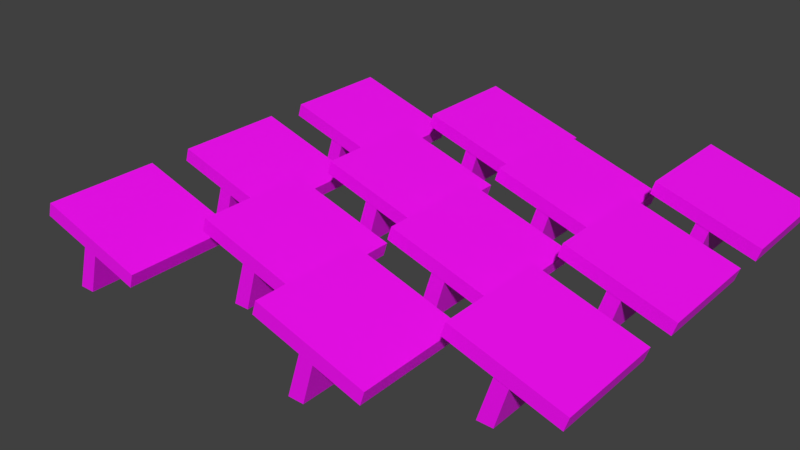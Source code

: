 # Source: solar_array.blend  (saved by Blender 2.81.16; exported with 4.5.12 LTS)
import bpy
from mathutils import Matrix  # noqa: F401  (used for matrix-valued properties, if any)

bpy.ops.wm.read_factory_settings(use_empty=True)
scene = bpy.context.scene
scene.name = 'Scene'

# ---- collections
col_collection_1 = bpy.data.collections.new('Collection 1'); scene.collection.children.link(col_collection_1)

# ---- images (referenced by path relative to the original .blend; pixels are not part of the script)
import os
ASSET_DIR = os.environ.get("B2B_ASSET_DIR", "")  # directory of the original .blend (textures are referenced by path, not embedded)
HERE = os.path.dirname(os.path.abspath(__file__))  # packed textures are extracted next to this script under _unpacked/

def load_image(name, relpath, width, height, colorspace="sRGB"):
    """Load a texture the original file referenced (path relative to the .blend, or extracted next to this script)."""
    p = next((c for c in (os.path.join(HERE, relpath), os.path.join(ASSET_DIR, relpath)) if relpath and os.path.exists(c)), "")
    if p:
        img = bpy.data.images.load(p, check_existing=True)
        img.name = name
    else:  # same state as the original file: an image datablock whose file is absent (Cycles renders it pink)
        img = bpy.data.images.new(name, width, height)
        img.source = "FILE"
        img.filepath = "//" + (relpath or name)
    img.colorspace_settings.name = colorspace
    return img
img_builder_wireframe_png = load_image('builder_wireframe.png', 'solar_array_wireframe.png', 1024, 1024, 'sRGB')

# ---- materials (node trees are filled in below, after node groups)
mat_material = bpy.data.materials.new('Material')
mat_material.alpha_threshold = 0.0
mat_material.use_transparent_shadow = False
mat_material.roughness = 0.5
mat_material.line_color = (0.0, 0.0, 0.0, 1.0)

# ---- material node trees
mat_material.use_nodes = True; mat_material.node_tree.nodes.clear()
_N = mat_material.node_tree.nodes; _L = mat_material.node_tree.links
n0 = _N.new('ShaderNodeOutputMaterial'); n0.name = 'Material Output'; n0.location = (300, 300)
n1 = _N.new('ShaderNodeBsdfPrincipled'); n1.name = 'Principled BSDF'; n1.location = (10, 300)
n1.distribution = 'GGX'
n1.subsurface_method = 'BURLEY'
n1.inputs[3].default_value = 1.45
n1.inputs[27].default_value = (0.0, 0.0, 0.0, 1.0)
n1.inputs[28].default_value = 1.0
n2 = _N.new('ShaderNodeTexImage'); n2.name = 'Image Texture'; n2.location = (-280, 280)
n2.image = img_builder_wireframe_png
_L.new(n1.outputs[0], n0.inputs[0])
_L.new(n2.outputs[0], n1.inputs[0])
n0.is_active_output = True

# ---- world
world_world = bpy.data.worlds.new('World'); scene.world = world_world
world_world.color = (0.05088, 0.05088, 0.05088)
world_world.use_sun_shadow = False
world_world.sun_shadow_jitter_overblur = 0.0
world_world.cycles.sampling_method = 'MANUAL'

# ---- meshes
me_vertex = bpy.data.meshes.new('Vertex')
me_vertex.from_pydata([(3.217e-05, -0.0001451, -9.529e-06)], [], [])
_uv = me_vertex.uv_layers.new(name='UVMap')
_uv.uv.foreach_set('vector', [])
me_vertex.materials.append(mat_material)
me_vertex.use_remesh_fix_poles = True
me_vertex.use_remesh_preserve_attributes = False
me_vertex.use_mirror_vertex_groups = False
me_vertex.update()
me_panel = bpy.data.meshes.new('Panel')
me_panel.from_pydata([(0.2079, 0.2243, -0.09339), (0.2079, -0.2287, -0.09339), (-0.2247, -0.2287, 0.04116), (-0.2247, 0.2243, 0.04116), (0.2249, 0.2243, -0.03851), (0.2249, -0.2287, -0.03851), (-0.2076, -0.2287, 0.09604), (-0.2076, 0.2243, 0.09604)], [], [(0, 1, 2, 3), (4, 7, 6, 5), (0, 4, 5, 1), (1, 5, 6, 2), (2, 6, 7, 3), (4, 0, 3, 7)])
_uv = me_panel.uv_layers.new(name='UVMap')
_uv.uv.foreach_set('vector', [0.2233, 0.1781, 0.4013, 0.0001128, 0.5793, 0.1781, 0.4013, 0.3561, 0.2007, 0.2007, 0.3787, 0.3787, 0.2007, 0.5567, 0.0227, 0.3787, 0.2233, 0.1781, 0.2007, 0.2007, 0.0227, 0.0227, 0.04528, 0.0001118, 0.0001118, 0.4013, 0.0227, 0.3787, 0.2007, 0.5567, 0.1781, 0.5793, 0.5049, 0.4582, 0.4823, 0.4808, 0.3787, 0.3787, 0.4013, 0.3561, 0.2007, 0.2007, 0.2233, 0.1781, 0.4013, 0.3561, 0.3787, 0.3787])
me_panel.materials.append(mat_material)
me_panel.use_remesh_preserve_volume = False
me_panel.use_remesh_preserve_attributes = False
me_panel.use_mirror_vertex_groups = False
me_panel.update()
me_support = bpy.data.meshes.new('Support')
me_support.from_pydata([(-0.08936, 0.2266, -0.197), (-0.08936, -0.2264, -0.197), (-0.02433, -0.2264, 0.01296), (-0.02433, 0.2266, 0.01296), (-0.02596, 0.2266, -0.1973), (-0.02596, -0.2264, -0.1973), (0.02689, -0.2264, -0.01419), (0.02689, 0.2266, -0.01419)], [], [(0, 1, 2, 3), (4, 7, 6, 5), (0, 4, 5, 1), (1, 5, 6, 2), (2, 6, 7, 3), (4, 0, 3, 7)])
_uv = me_support.uv_layers.new(name='UVMap')
_uv.uv.foreach_set('vector', [0.5111, 0.8156, 0.7845, 0.5034, 0.936, 0.636, 0.6626, 0.9483, 0.4674, 0.7774, 0.336, 0.6623, 0.6094, 0.3501, 0.7408, 0.4651, 0.5111, 0.8156, 0.4674, 0.7774, 0.7408, 0.4651, 0.7845, 0.5034, 0.7845, 0.5034, 0.7408, 0.4651, 0.8158, 0.3074, 0.8674, 0.3199, 0.936, 0.636, 0.9759, 0.671, 0.7026, 0.9833, 0.6626, 0.9483, 0.4674, 0.7774, 0.5111, 0.8156, 0.3402, 0.9221, 0.321, 0.8726])
me_support.materials.append(mat_material)
me_support.use_remesh_preserve_volume = False
me_support.use_remesh_preserve_attributes = False
me_support.use_mirror_vertex_groups = False
me_support.update()

# ---- objects
ob_vertex = bpy.data.objects.new('Vertex', me_vertex)
ob_empty = bpy.data.objects.new('Empty', None)
ob_panel = bpy.data.objects.new('Panel', me_panel)
ob_support = bpy.data.objects.new('Support', me_support)

# ---- transforms, parenting, visibility, modifiers, constraints
ob_vertex.parent = ob_empty
ob_vertex.location = (-0.7786, 0.1975, 0.7603)
ob_vertex.rotation_euler = (-1.571, 0.0, 0.0)
ob_vertex.instance_type = 'VERTS'
ob_vertex.lineart.crease_threshold = 0.0
_m = ob_vertex.modifiers.new('Array', 'ARRAY')
_m.use_constant_offset = True
_m.constant_offset_displace = (0.51, 0.27, 0.0)
_m.use_relative_offset = False
_m = ob_vertex.modifiers.new('Array.001', 'ARRAY')
_m.count = 3
_m.use_constant_offset = True
_m.constant_offset_displace = (0.0, 0.63, 0.0)
_m.use_relative_offset = False
_m = ob_vertex.modifiers.new('Array.002', 'ARRAY')
_m.use_constant_offset = True
_m.constant_offset_displace = (1.04, 0.0, 0.0)
_m.use_relative_offset = False
ob_empty.location = (0.0, 0.0, 0.0)
ob_empty.rotation_euler = (1.571, 2.22e-16, 2.22e-16)
ob_empty.lineart.crease_threshold = 0.0
ob_panel.parent = ob_vertex
ob_panel.matrix_parent_inverse = Matrix(((1.0, -0.0, 0.0, 0.7786), (-0.0, 1.0, -0.0, 0.7603), (-0.0, 0.0, 1.0, -0.1975), (-0.0, 0.0, -0.0, 1.0)))
ob_panel.location = (-0.7807, -0.7597, 0.1975)
ob_panel.lock_rotations_4d = False
ob_panel.empty_display_type = 'ARROWS'
ob_panel.lineart.crease_threshold = 0.0
ob_support.parent = ob_vertex
ob_support.matrix_parent_inverse = Matrix(((1.0, -0.0, 0.0, 0.7786), (-0.0, 1.0, -0.0, 0.7603), (-0.0, 0.0, 1.0, -0.1975), (-0.0, 0.0, -0.0, 1.0)))
ob_support.location = (-0.7797, -0.7602, 0.1962)
ob_support.lock_rotations_4d = False
ob_support.empty_display_type = 'ARROWS'
ob_support.lineart.crease_threshold = 0.0

# ---- collection membership
scene.collection.objects.link(ob_vertex)
scene.collection.objects.link(ob_empty)
col_collection_1.objects.link(ob_panel)
col_collection_1.objects.link(ob_support)

# ---- scene / render settings (as saved in the file)
scene.frame_start = 1; scene.frame_end = 250; scene.frame_set(18)
scene.render.engine = 'BLENDER_EEVEE_NEXT'
scene.render.resolution_percentage = 50
scene.render.dither_intensity = 0.0
scene.cycles.use_denoising = False
scene.cycles.samples = 128
scene.cycles.sampling_pattern = 'TABULATED_SOBOL'
scene.cycles.light_sampling_threshold = 0.0
scene.cycles.use_adaptive_sampling = False
scene.cycles.use_light_tree = False
scene.cycles.blur_glossy = 0.0
scene.cycles.sample_clamp_indirect = 0.0
scene.view_settings.view_transform = 'Standard'
bpy.context.view_layer.update()

# ---- added for rendering (the .blend has no active camera and no usable light): camera, sun
cam_auto = bpy.data.cameras.new('AutoCamera')
cam_auto.lens = 50.0
cam_auto.sensor_width = 36.0
cam_auto.clip_end = 1000.0
ob_auto_camera = bpy.data.objects.new('AutoCamera', cam_auto)
scene.collection.objects.link(ob_auto_camera)
ob_auto_camera.location = (2.21163, -2.90373, 2.0091)
ob_auto_camera.rotation_euler = (1.09748, -7.21219e-08, 0.694738)
scene.camera = ob_auto_camera
light_auto_sun = bpy.data.lights.new('AutoSun', 'SUN')
light_auto_sun.energy = 3.0
light_auto_sun.angle = 0.0523599
ob_auto_sun = bpy.data.objects.new('AutoSun', light_auto_sun)
scene.collection.objects.link(ob_auto_sun)
ob_auto_sun.rotation_euler = (0.872665, 0.174533, 0.523599)
bpy.context.view_layer.update()
